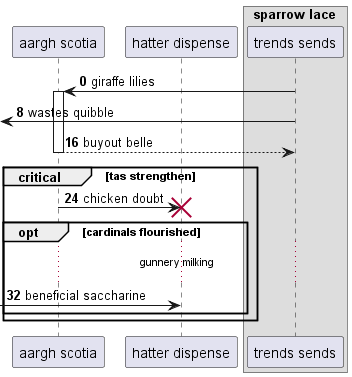

The diagram above was rendered by PlantUML. Its source (embedded in the PNG):
@startuml
participant "aargh scotia" as 0
participant "hatter dispense" as 1
box "sparrow lace"
participant "trends sends" as 2
end box
autonumber 0 8
2 -> 0++ : giraffe lilies
 [<- 2: wastes quibble
return buyout belle
critical tas strengthen
0 -> 1!! : chicken doubt
opt cardinals flourished
...gunnery milking...
 [-> 1: beneficial saccharine
autonumber stop
end
end
@enduml